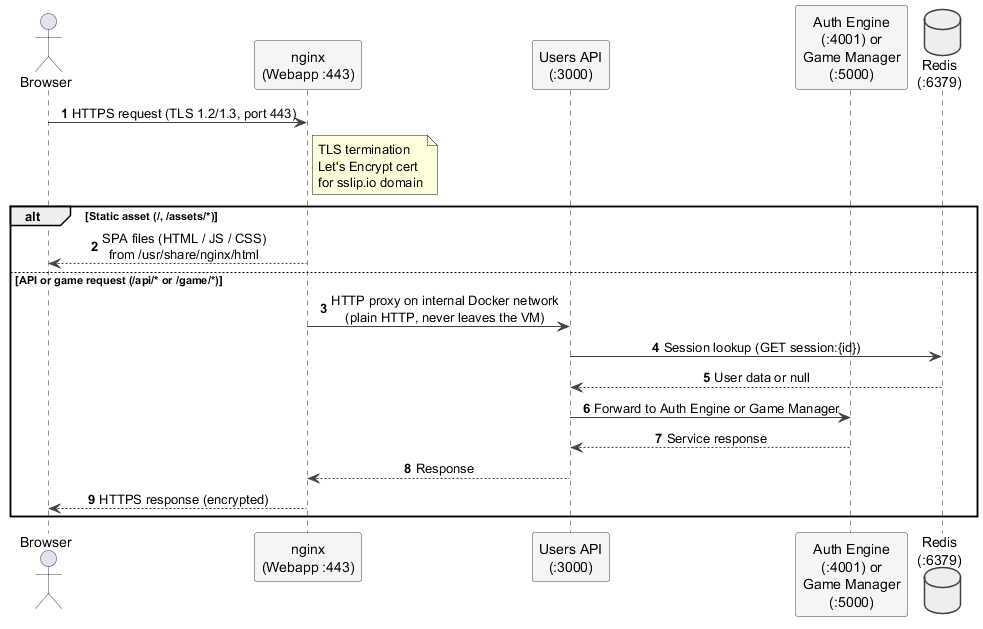

The diagram above was rendered by PlantUML. Its source (embedded in the PNG):
@startuml
autonumber
skinparam shadowing false
skinparam sequenceMessageAlign center
skinparam ParticipantBackgroundColor #F5F5F5
skinparam ParticipantBorderColor #424242
skinparam DatabaseBackgroundColor #EEEEEE
skinparam DatabaseBorderColor #424242
skinparam SequenceArrowColor #424242
skinparam ActorBorderColor #424242

actor "Browser" as Browser
participant "nginx\n(Webapp :443)" as Nginx
participant "Users API\n(:3000)" as Users
participant "Auth Engine\n(:4001) or\nGame Manager\n(:5000)" as Backend
database "Redis\n(:6379)" as Redis

Browser -> Nginx : HTTPS request (TLS 1.2/1.3, port 443)
note right of Nginx: TLS termination\nLet's Encrypt cert\nfor sslip.io domain

alt Static asset (/, /assets/*)
    Nginx --> Browser : SPA files (HTML / JS / CSS)\nfrom /usr/share/nginx/html
else API or game request (/api/* or /game/*)
    Nginx -> Users : HTTP proxy on internal Docker network\n(plain HTTP, never leaves the VM)
    Users -> Redis : Session lookup (GET session:{id})
    Redis --> Users : User data or null
    Users -> Backend : Forward to Auth Engine or Game Manager
    Backend --> Users : Service response
    Users --> Nginx : Response
    Nginx --> Browser : HTTPS response (encrypted)
end
@enduml